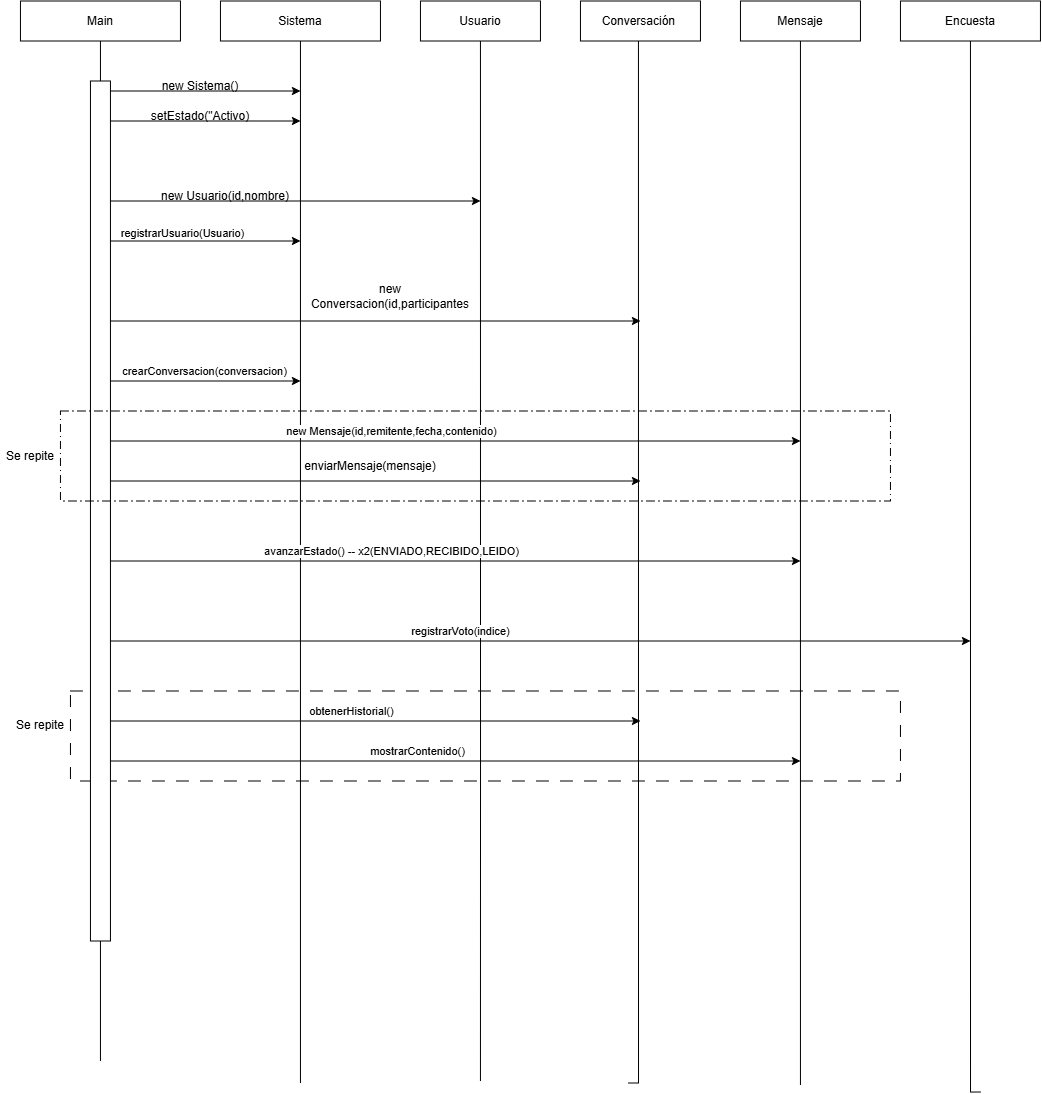

The diagram above was exported from draw.io. Its source (the exported page's mxGraphModel, read from the mxfile embedded in the PNG):
<mxGraphModel dx="1839" dy="564" grid="1" gridSize="10" guides="1" tooltips="1" connect="1" arrows="1" fold="1" page="1" pageScale="1" pageWidth="827" pageHeight="1169" math="0" shadow="0">
  <root>
    <mxCell id="0" />
    <mxCell id="1" parent="0" />
    <mxCell id="p7QlnrZR7xeXB42NIx9y-45" parent="1" style="rounded=0;whiteSpace=wrap;html=1;fillColor=none;dashed=1;dashPattern=12 12;" value="" vertex="1">
      <mxGeometry height="90" width="830" x="10" y="730" as="geometry" />
    </mxCell>
    <mxCell id="p7QlnrZR7xeXB42NIx9y-9" edge="1" parent="1" source="p7QlnrZR7xeXB42NIx9y-1" style="edgeStyle=orthogonalEdgeStyle;rounded=0;orthogonalLoop=1;jettySize=auto;html=1;exitX=0.5;exitY=1;exitDx=0;exitDy=0;endArrow=none;endFill=0;">
      <mxGeometry relative="1" as="geometry">
        <mxPoint x="40" y="1100" as="targetPoint" />
      </mxGeometry>
    </mxCell>
    <mxCell id="p7QlnrZR7xeXB42NIx9y-1" parent="1" style="rounded=0;whiteSpace=wrap;html=1;" value="Main" vertex="1">
      <mxGeometry height="40" width="160" x="-40" y="40" as="geometry" />
    </mxCell>
    <mxCell id="p7QlnrZR7xeXB42NIx9y-40" edge="1" parent="1" source="p7QlnrZR7xeXB42NIx9y-2" style="edgeStyle=orthogonalEdgeStyle;rounded=0;orthogonalLoop=1;jettySize=auto;html=1;exitX=0.5;exitY=1;exitDx=0;exitDy=0;endArrow=none;endFill=0;">
      <mxGeometry relative="1" as="geometry">
        <Array as="points">
          <mxPoint x="910" y="1131" />
        </Array>
        <mxPoint x="920" y="1131" as="targetPoint" />
      </mxGeometry>
    </mxCell>
    <mxCell id="p7QlnrZR7xeXB42NIx9y-2" parent="1" style="rounded=0;whiteSpace=wrap;html=1;" value="Encuesta" vertex="1">
      <mxGeometry height="40" width="140" x="840" y="40" as="geometry" />
    </mxCell>
    <mxCell id="p7QlnrZR7xeXB42NIx9y-31" edge="1" parent="1" source="p7QlnrZR7xeXB42NIx9y-3" style="edgeStyle=orthogonalEdgeStyle;rounded=0;orthogonalLoop=1;jettySize=auto;html=1;exitX=0.5;exitY=1;exitDx=0;exitDy=0;endArrow=none;endFill=0;">
      <mxGeometry relative="1" as="geometry">
        <mxPoint x="740" y="1124" as="targetPoint" />
      </mxGeometry>
    </mxCell>
    <mxCell id="p7QlnrZR7xeXB42NIx9y-3" parent="1" style="rounded=0;whiteSpace=wrap;html=1;" value="Mensaje" vertex="1">
      <mxGeometry height="40" width="120" x="680" y="40" as="geometry" />
    </mxCell>
    <mxCell id="p7QlnrZR7xeXB42NIx9y-27" edge="1" parent="1" style="edgeStyle=orthogonalEdgeStyle;rounded=0;orthogonalLoop=1;jettySize=auto;html=1;exitX=0.5;exitY=1;exitDx=0;exitDy=0;endArrow=none;endFill=0;">
      <mxGeometry relative="1" as="geometry">
        <Array as="points">
          <mxPoint x="578" y="1122" />
        </Array>
        <mxPoint x="578" y="80" as="sourcePoint" />
        <mxPoint x="568" y="1122" as="targetPoint" />
      </mxGeometry>
    </mxCell>
    <mxCell id="p7QlnrZR7xeXB42NIx9y-4" parent="1" style="rounded=0;whiteSpace=wrap;html=1;" value="Conversación&amp;nbsp;" vertex="1">
      <mxGeometry height="40" width="120" x="520" y="40" as="geometry" />
    </mxCell>
    <mxCell id="p7QlnrZR7xeXB42NIx9y-23" edge="1" parent="1" source="p7QlnrZR7xeXB42NIx9y-5" style="edgeStyle=orthogonalEdgeStyle;rounded=0;orthogonalLoop=1;jettySize=auto;html=1;exitX=0.5;exitY=1;exitDx=0;exitDy=0;endArrow=none;endFill=0;">
      <mxGeometry relative="1" as="geometry">
        <Array as="points">
          <mxPoint x="420" y="812" />
        </Array>
        <mxPoint x="420" y="1120" as="targetPoint" />
      </mxGeometry>
    </mxCell>
    <mxCell id="p7QlnrZR7xeXB42NIx9y-5" parent="1" style="rounded=0;whiteSpace=wrap;html=1;" value="Usuario" vertex="1">
      <mxGeometry height="40" width="120" x="360" y="40" as="geometry" />
    </mxCell>
    <mxCell id="p7QlnrZR7xeXB42NIx9y-13" edge="1" parent="1" source="p7QlnrZR7xeXB42NIx9y-6" style="edgeStyle=orthogonalEdgeStyle;rounded=0;orthogonalLoop=1;jettySize=auto;html=1;exitX=0.5;exitY=1;exitDx=0;exitDy=0;endArrow=none;endFill=0;">
      <mxGeometry relative="1" as="geometry">
        <mxPoint x="240" y="1122" as="targetPoint" />
      </mxGeometry>
    </mxCell>
    <mxCell id="p7QlnrZR7xeXB42NIx9y-6" parent="1" style="rounded=0;whiteSpace=wrap;html=1;" value="Sistema" vertex="1">
      <mxGeometry height="40" width="160" x="160" y="40" as="geometry" />
    </mxCell>
    <mxCell id="p7QlnrZR7xeXB42NIx9y-11" parent="1" style="rounded=0;whiteSpace=wrap;html=1;" value="" vertex="1">
      <mxGeometry height="860" width="20" x="30" y="120" as="geometry" />
    </mxCell>
    <mxCell id="p7QlnrZR7xeXB42NIx9y-12" edge="1" parent="1" style="endArrow=classic;startArrow=none;html=1;rounded=0;startFill=0;" value="">
      <mxGeometry height="50" relative="1" width="50" as="geometry">
        <mxPoint x="50" y="130" as="sourcePoint" />
        <mxPoint x="240" y="130" as="targetPoint" />
      </mxGeometry>
    </mxCell>
    <mxCell id="p7QlnrZR7xeXB42NIx9y-14" parent="1" style="text;html=1;whiteSpace=wrap;strokeColor=none;fillColor=none;align=center;verticalAlign=middle;rounded=0;" value="new Sistema()" vertex="1">
      <mxGeometry height="30" width="100" x="90" y="110" as="geometry" />
    </mxCell>
    <mxCell id="p7QlnrZR7xeXB42NIx9y-17" edge="1" parent="1" style="endArrow=classic;startArrow=none;html=1;rounded=0;startFill=0;" value="">
      <mxGeometry height="50" relative="1" width="50" as="geometry">
        <mxPoint x="50" y="160" as="sourcePoint" />
        <mxPoint x="240" y="160" as="targetPoint" />
      </mxGeometry>
    </mxCell>
    <mxCell id="p7QlnrZR7xeXB42NIx9y-18" parent="1" style="text;html=1;whiteSpace=wrap;strokeColor=none;fillColor=none;align=center;verticalAlign=middle;rounded=0;" value="setEstado(&quot;Activo)" vertex="1">
      <mxGeometry height="30" width="60" x="110" y="140" as="geometry" />
    </mxCell>
    <mxCell id="p7QlnrZR7xeXB42NIx9y-21" edge="1" parent="1" style="endArrow=classic;startArrow=none;html=1;rounded=0;startFill=0;" value="">
      <mxGeometry height="50" relative="1" width="50" as="geometry">
        <mxPoint x="50" y="240" as="sourcePoint" />
        <mxPoint x="420" y="240" as="targetPoint" />
      </mxGeometry>
    </mxCell>
    <mxCell id="p7QlnrZR7xeXB42NIx9y-22" parent="1" style="text;html=1;whiteSpace=wrap;strokeColor=none;fillColor=none;align=center;verticalAlign=middle;rounded=0;" value="new Usuario(id,nombre)" vertex="1">
      <mxGeometry height="30" width="150" x="90" y="220" as="geometry" />
    </mxCell>
    <mxCell id="p7QlnrZR7xeXB42NIx9y-24" edge="1" parent="1" style="endArrow=classic;startArrow=none;html=1;rounded=0;startFill=0;" value="">
      <mxGeometry height="50" relative="1" width="50" as="geometry">
        <mxPoint x="50" y="280" as="sourcePoint" />
        <mxPoint x="240" y="280" as="targetPoint" />
      </mxGeometry>
    </mxCell>
    <mxCell id="p7QlnrZR7xeXB42NIx9y-25" connectable="0" parent="p7QlnrZR7xeXB42NIx9y-24" style="edgeLabel;html=1;align=center;verticalAlign=middle;resizable=0;points=[];" value="registrarUsuario(Usuario)" vertex="1">
      <mxGeometry relative="1" x="-0.4211" y="4" as="geometry">
        <mxPoint x="16" y="-4" as="offset" />
      </mxGeometry>
    </mxCell>
    <mxCell id="p7QlnrZR7xeXB42NIx9y-26" edge="1" parent="1" style="endArrow=classic;startArrow=none;html=1;rounded=0;startFill=0;" value="">
      <mxGeometry height="50" relative="1" width="50" as="geometry">
        <mxPoint x="50" y="360" as="sourcePoint" />
        <mxPoint x="580" y="360" as="targetPoint" />
      </mxGeometry>
    </mxCell>
    <mxCell id="p7QlnrZR7xeXB42NIx9y-28" parent="1" style="text;html=1;whiteSpace=wrap;strokeColor=none;fillColor=none;align=center;verticalAlign=middle;rounded=0;" value="new Conversacion(id,participantes" vertex="1">
      <mxGeometry height="30" width="180" x="240" y="320" as="geometry" />
    </mxCell>
    <mxCell id="p7QlnrZR7xeXB42NIx9y-29" edge="1" parent="1" style="endArrow=classic;startArrow=none;html=1;rounded=0;startFill=0;" value="">
      <mxGeometry height="50" relative="1" width="50" as="geometry">
        <mxPoint x="50" y="420" as="sourcePoint" />
        <mxPoint x="240" y="420" as="targetPoint" />
      </mxGeometry>
    </mxCell>
    <mxCell id="p7QlnrZR7xeXB42NIx9y-30" connectable="0" parent="p7QlnrZR7xeXB42NIx9y-29" style="edgeLabel;html=1;align=center;verticalAlign=middle;resizable=0;points=[];" value="&amp;nbsp; crearConversacion(conversacion)" vertex="1">
      <mxGeometry relative="1" x="-0.4211" y="4" as="geometry">
        <mxPoint x="35" y="-6" as="offset" />
      </mxGeometry>
    </mxCell>
    <mxCell id="p7QlnrZR7xeXB42NIx9y-32" edge="1" parent="1" style="endArrow=classic;startArrow=none;html=1;rounded=0;startFill=0;" value="">
      <mxGeometry height="50" relative="1" width="50" as="geometry">
        <mxPoint x="50" y="480" as="sourcePoint" />
        <mxPoint x="740" y="480" as="targetPoint" />
      </mxGeometry>
    </mxCell>
    <mxCell id="p7QlnrZR7xeXB42NIx9y-33" connectable="0" parent="p7QlnrZR7xeXB42NIx9y-32" style="edgeLabel;html=1;align=center;verticalAlign=middle;resizable=0;points=[];" value="new Mensaje(id,remitente,fecha,contenido)" vertex="1">
      <mxGeometry relative="1" x="-0.1797" y="2" as="geometry">
        <mxPoint x="-3" y="-8" as="offset" />
      </mxGeometry>
    </mxCell>
    <mxCell id="p7QlnrZR7xeXB42NIx9y-34" edge="1" parent="1" style="endArrow=classic;startArrow=none;html=1;rounded=0;startFill=0;" value="">
      <mxGeometry height="50" relative="1" width="50" as="geometry">
        <mxPoint x="50" y="520" as="sourcePoint" />
        <mxPoint x="580" y="520" as="targetPoint" />
      </mxGeometry>
    </mxCell>
    <mxCell id="p7QlnrZR7xeXB42NIx9y-37" parent="1" style="text;html=1;whiteSpace=wrap;strokeColor=none;fillColor=none;align=center;verticalAlign=middle;rounded=0;" value="enviarMensaje(mensaje)" vertex="1">
      <mxGeometry height="30" width="60" x="280" y="490" as="geometry" />
    </mxCell>
    <mxCell id="p7QlnrZR7xeXB42NIx9y-38" edge="1" parent="1" style="endArrow=classic;startArrow=none;html=1;rounded=0;startFill=0;" value="">
      <mxGeometry height="50" relative="1" width="50" as="geometry">
        <mxPoint x="50" y="600" as="sourcePoint" />
        <mxPoint x="740" y="600" as="targetPoint" />
      </mxGeometry>
    </mxCell>
    <mxCell id="p7QlnrZR7xeXB42NIx9y-39" connectable="0" parent="p7QlnrZR7xeXB42NIx9y-38" style="edgeLabel;html=1;align=center;verticalAlign=middle;resizable=0;points=[];" value="avanzarEstado() -- x2(ENVIADO,RECIBIDO,LEIDO)" vertex="1">
      <mxGeometry relative="1" x="-0.1797" y="2" as="geometry">
        <mxPoint x="-3" y="-8" as="offset" />
      </mxGeometry>
    </mxCell>
    <mxCell id="p7QlnrZR7xeXB42NIx9y-41" edge="1" parent="1" style="endArrow=classic;startArrow=none;html=1;rounded=0;startFill=0;" value="">
      <mxGeometry height="50" relative="1" width="50" as="geometry">
        <mxPoint x="50" y="680" as="sourcePoint" />
        <mxPoint x="910" y="680" as="targetPoint" />
      </mxGeometry>
    </mxCell>
    <mxCell id="p7QlnrZR7xeXB42NIx9y-42" connectable="0" parent="p7QlnrZR7xeXB42NIx9y-41" style="edgeLabel;html=1;align=center;verticalAlign=middle;resizable=0;points=[];" value="registrarVoto(indice)" vertex="1">
      <mxGeometry relative="1" x="-0.1797" y="2" as="geometry">
        <mxPoint x="-3" y="-8" as="offset" />
      </mxGeometry>
    </mxCell>
    <mxCell id="p7QlnrZR7xeXB42NIx9y-43" edge="1" parent="1" style="endArrow=classic;startArrow=none;html=1;rounded=0;startFill=0;" value="">
      <mxGeometry height="50" relative="1" width="50" as="geometry">
        <mxPoint x="50" y="760" as="sourcePoint" />
        <mxPoint x="580" y="760" as="targetPoint" />
      </mxGeometry>
    </mxCell>
    <mxCell id="p7QlnrZR7xeXB42NIx9y-44" connectable="0" parent="p7QlnrZR7xeXB42NIx9y-43" style="edgeLabel;html=1;align=center;verticalAlign=middle;resizable=0;points=[];" value="obtenerHistorial()" vertex="1">
      <mxGeometry relative="1" x="-0.1797" y="2" as="geometry">
        <mxPoint x="23" y="-8" as="offset" />
      </mxGeometry>
    </mxCell>
    <mxCell id="p7QlnrZR7xeXB42NIx9y-49" edge="1" parent="1" style="endArrow=classic;startArrow=none;html=1;rounded=0;startFill=0;" value="">
      <mxGeometry height="50" relative="1" width="50" as="geometry">
        <mxPoint x="50" y="800" as="sourcePoint" />
        <mxPoint x="740" y="800" as="targetPoint" />
      </mxGeometry>
    </mxCell>
    <mxCell id="p7QlnrZR7xeXB42NIx9y-50" connectable="0" parent="p7QlnrZR7xeXB42NIx9y-49" style="edgeLabel;html=1;align=center;verticalAlign=middle;resizable=0;points=[];" value="mostrarContenido()" vertex="1">
      <mxGeometry relative="1" x="-0.1797" y="2" as="geometry">
        <mxPoint x="23" y="-8" as="offset" />
      </mxGeometry>
    </mxCell>
    <mxCell id="p7QlnrZR7xeXB42NIx9y-51" parent="1" style="text;html=1;whiteSpace=wrap;strokeColor=none;fillColor=none;align=center;verticalAlign=middle;rounded=0;" value="Se repite" vertex="1">
      <mxGeometry height="30" width="60" x="-50" y="750" as="geometry" />
    </mxCell>
    <mxCell id="p7QlnrZR7xeXB42NIx9y-52" parent="1" style="rounded=0;whiteSpace=wrap;html=1;fillColor=none;dashed=1;dashPattern=8 4 1 4;" value="" vertex="1">
      <mxGeometry height="90" width="830" y="450" as="geometry" />
    </mxCell>
    <mxCell id="p7QlnrZR7xeXB42NIx9y-53" parent="1" style="text;html=1;whiteSpace=wrap;strokeColor=none;fillColor=none;align=center;verticalAlign=middle;rounded=0;" value="Se repite" vertex="1">
      <mxGeometry height="30" width="60" x="-60" y="480" as="geometry" />
    </mxCell>
  </root>
</mxGraphModel>